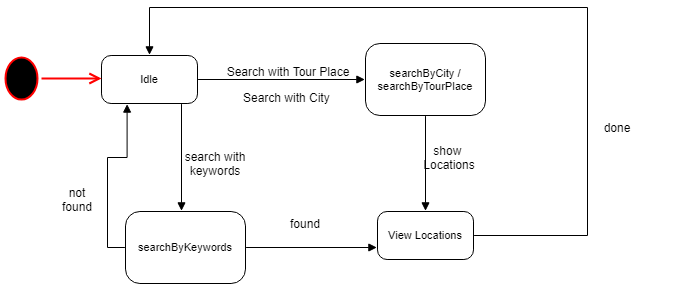

The diagram above was exported from draw.io. Its source (the exported page's mxGraphModel, read from the mxfile embedded in the PNG):
<mxGraphModel dx="868" dy="407" grid="1" gridSize="10" guides="1" tooltips="1" connect="1" arrows="1" fold="1" page="1" pageScale="1" pageWidth="850" pageHeight="1100" math="0" shadow="0">
  <root>
    <mxCell id="0" />
    <mxCell id="1" parent="0" />
    <UserObject label="Idle" lucidchartObjectId="LbvsrR~V_PtT" id="FMHDhuYOrU4O1B_QM3Iw-1">
      <mxCell style="html=1;whiteSpace=wrap;rounded=1;arcSize=20;whiteSpace=wrap;fontSize=11;spacing=0;strokeOpacity=100;" vertex="1" zOrder="1" parent="1">
        <mxGeometry x="175" y="297" width="96" height="48" as="geometry" />
      </mxCell>
    </UserObject>
    <UserObject label="" lucidchartObjectId="2bvsJdxpVAuV" id="FMHDhuYOrU4O1B_QM3Iw-4">
      <mxCell style="html=1;jettySize=18;whiteSpace=wrap;fontSize=11;rounded=1;arcSize=0;edgeStyle=orthogonalEdgeStyle;startArrow=none;;endArrow=block;endFill=1;;exitX=1.00625;exitY=0.5;exitPerimeter=0;entryX=-0.005;entryY=0.5;entryPerimeter=0;" edge="1" parent="1" source="FMHDhuYOrU4O1B_QM3Iw-1" target="FMHDhuYOrU4O1B_QM3Iw-18">
        <mxGeometry width="100" height="100" relative="1" as="geometry">
          <Array as="points" />
        </mxGeometry>
      </mxCell>
    </UserObject>
    <UserObject label="" lucidchartObjectId="GcvsxvhecINi" id="FMHDhuYOrU4O1B_QM3Iw-5">
      <mxCell style="html=1;jettySize=18;whiteSpace=wrap;fontSize=11;rounded=1;arcSize=0;edgeStyle=orthogonalEdgeStyle;startArrow=none;;endArrow=block;endFill=1;;exitX=0.5;exitY=1.0083333333333333;exitPerimeter=0;entryX=0.5;entryY=-0.0125;entryPerimeter=0;" edge="1" parent="1" source="FMHDhuYOrU4O1B_QM3Iw-18" target="FMHDhuYOrU4O1B_QM3Iw-6">
        <mxGeometry width="100" height="100" relative="1" as="geometry">
          <Array as="points">
            <mxPoint x="499" y="358" />
          </Array>
        </mxGeometry>
      </mxCell>
    </UserObject>
    <UserObject label="View Locations" lucidchartObjectId="IcvsR0xo-z2q" id="FMHDhuYOrU4O1B_QM3Iw-6">
      <mxCell style="html=1;whiteSpace=wrap;rounded=1;arcSize=20;whiteSpace=wrap;fontSize=11;spacing=0;strokeOpacity=100;" vertex="1" zOrder="7" parent="1">
        <mxGeometry x="451" y="453" width="96" height="48" as="geometry" />
      </mxCell>
    </UserObject>
    <UserObject label="searchByKeywords" lucidchartObjectId="bdvs0_i4gO-V" id="FMHDhuYOrU4O1B_QM3Iw-7">
      <mxCell style="html=1;whiteSpace=wrap;rounded=1;arcSize=20;whiteSpace=wrap;fontSize=11;spacing=0;strokeOpacity=100;" vertex="1" zOrder="9" parent="1">
        <mxGeometry x="199" y="453" width="120" height="72" as="geometry" />
      </mxCell>
    </UserObject>
    <UserObject label="" lucidchartObjectId="ydvsOPFaMcpp" id="FMHDhuYOrU4O1B_QM3Iw-8">
      <mxCell style="html=1;jettySize=18;whiteSpace=wrap;fontSize=11;rounded=1;arcSize=0;edgeStyle=orthogonalEdgeStyle;startArrow=none;;endArrow=block;endFill=1;;exitX=1.005;exitY=0.5;exitPerimeter=0;entryX=-0.00625;entryY=0.75;entryPerimeter=0;" edge="1" parent="1" source="FMHDhuYOrU4O1B_QM3Iw-7" target="FMHDhuYOrU4O1B_QM3Iw-6">
        <mxGeometry width="100" height="100" relative="1" as="geometry">
          <Array as="points" />
        </mxGeometry>
      </mxCell>
    </UserObject>
    <UserObject label="" lucidchartObjectId="FdvsDZO8VcZ1" id="FMHDhuYOrU4O1B_QM3Iw-9">
      <mxCell style="html=1;jettySize=18;whiteSpace=wrap;fontSize=11;rounded=1;arcSize=0;edgeStyle=orthogonalEdgeStyle;startArrow=none;;endArrow=block;endFill=1;;exitX=-0.005;exitY=0.5;exitPerimeter=0;entryX=0.2666666666666666;entryY=1.0125;entryPerimeter=0;" edge="1" parent="1" source="FMHDhuYOrU4O1B_QM3Iw-7" target="FMHDhuYOrU4O1B_QM3Iw-1">
        <mxGeometry width="100" height="100" relative="1" as="geometry">
          <Array as="points" />
        </mxGeometry>
      </mxCell>
    </UserObject>
    <UserObject label="" lucidchartObjectId="Ndvs9uVUGrRn" id="FMHDhuYOrU4O1B_QM3Iw-10">
      <mxCell style="html=1;jettySize=18;whiteSpace=wrap;fontSize=11;rounded=1;arcSize=0;edgeStyle=orthogonalEdgeStyle;startArrow=none;;endArrow=block;endFill=1;;exitX=0.8333333333333333;exitY=1.0125;exitPerimeter=0;entryX=0.46666666666666656;entryY=-0.008333333333333333;entryPerimeter=0;" edge="1" parent="1" source="FMHDhuYOrU4O1B_QM3Iw-1" target="FMHDhuYOrU4O1B_QM3Iw-7">
        <mxGeometry width="100" height="100" relative="1" as="geometry">
          <Array as="points" />
        </mxGeometry>
      </mxCell>
    </UserObject>
    <UserObject label="" lucidchartObjectId="0dvs4aPh8fH1" id="FMHDhuYOrU4O1B_QM3Iw-11">
      <mxCell style="html=1;jettySize=18;whiteSpace=wrap;fontSize=11;rounded=1;arcSize=0;edgeStyle=orthogonalEdgeStyle;startArrow=none;;endArrow=block;endFill=1;;exitX=1.00625;exitY=0.5;exitPerimeter=0;entryX=0.5;entryY=-0.0125;entryPerimeter=0;" edge="1" parent="1" source="FMHDhuYOrU4O1B_QM3Iw-6" target="FMHDhuYOrU4O1B_QM3Iw-1">
        <mxGeometry width="100" height="100" relative="1" as="geometry">
          <Array as="points">
            <mxPoint x="661" y="477" />
            <mxPoint x="661" y="249" />
            <mxPoint x="223" y="249" />
          </Array>
        </mxGeometry>
      </mxCell>
    </UserObject>
    <UserObject label="Search with Tour Place" lucidchartObjectId="_dvsIL.HL.RQ" id="FMHDhuYOrU4O1B_QM3Iw-12">
      <mxCell style="html=1;whiteSpace=wrap;;whiteSpace=wrap;fontSize=12;fontColor=#000000;spacing=3;strokeOpacity=0;fillOpacity=0;fillColor=#ffffff;" vertex="1" zOrder="14" parent="1">
        <mxGeometry x="290" y="295" width="144" height="36" as="geometry" />
      </mxCell>
    </UserObject>
    <UserObject label="show &lt;br&gt;Locations" lucidchartObjectId="wevstJOKd1cq" id="FMHDhuYOrU4O1B_QM3Iw-13">
      <mxCell style="html=1;whiteSpace=wrap;;whiteSpace=wrap;fontSize=12;fontColor=#000000;spacing=3;strokeOpacity=0;fillOpacity=0;fillColor=#ffffff;" vertex="1" zOrder="15" parent="1">
        <mxGeometry x="439" y="381" width="168" height="36" as="geometry" />
      </mxCell>
    </UserObject>
    <UserObject label="done" lucidchartObjectId="ZevsJGms3YZb" id="FMHDhuYOrU4O1B_QM3Iw-14">
      <mxCell style="html=1;whiteSpace=wrap;;whiteSpace=wrap;fontSize=12;fontColor=#000000;spacing=3;strokeOpacity=0;fillOpacity=0;fillColor=#ffffff;" vertex="1" zOrder="16" parent="1">
        <mxGeometry x="619" y="351" width="144" height="36" as="geometry" />
      </mxCell>
    </UserObject>
    <UserObject label="found" lucidchartObjectId="8evsh-_wI7W3" id="FMHDhuYOrU4O1B_QM3Iw-15">
      <mxCell style="html=1;whiteSpace=wrap;;whiteSpace=wrap;fontSize=12;fontColor=#000000;spacing=3;strokeOpacity=0;fillOpacity=0;fillColor=#ffffff;" vertex="1" zOrder="17" parent="1">
        <mxGeometry x="307" y="441" width="144" height="48" as="geometry" />
      </mxCell>
    </UserObject>
    <UserObject label="not&#10;found" lucidchartObjectId="dfvsgYoydIEo" id="FMHDhuYOrU4O1B_QM3Iw-16">
      <mxCell style="html=1;whiteSpace=wrap;;whiteSpace=wrap;fontSize=12;fontColor=#000000;spacing=3;strokeOpacity=0;fillOpacity=0;fillColor=#ffffff;" vertex="1" zOrder="18" parent="1">
        <mxGeometry x="79" y="417" width="144" height="48" as="geometry" />
      </mxCell>
    </UserObject>
    <UserObject label="search with&#10; keywords" lucidchartObjectId="4fvstGSvy22A" id="FMHDhuYOrU4O1B_QM3Iw-17">
      <mxCell style="html=1;whiteSpace=wrap;;whiteSpace=wrap;fontSize=12;fontColor=#000000;spacing=3;strokeOpacity=0;fillOpacity=0;fillColor=#ffffff;" vertex="1" zOrder="20" parent="1">
        <mxGeometry x="211" y="387" width="156" height="36" as="geometry" />
      </mxCell>
    </UserObject>
    <UserObject label="searchByCity /&lt;br&gt;searchByTourPlace" lucidchartObjectId="n_63Io2DF3y0" id="FMHDhuYOrU4O1B_QM3Iw-18">
      <mxCell style="html=1;whiteSpace=wrap;rounded=1;arcSize=20;whiteSpace=wrap;fontSize=11;spacing=0;strokeOpacity=100;" vertex="1" zOrder="21" parent="1">
        <mxGeometry x="439" y="285" width="120" height="72" as="geometry" />
      </mxCell>
    </UserObject>
    <mxCell id="UDWYRoNMx-xFQmix4iOa-1" value="" style="ellipse;html=1;shape=startState;fillColor=#000000;strokeColor=#ff0000;align=center;fontSize=14;spacing=3;strokeWidth=2;" vertex="1" parent="1">
      <mxGeometry x="75" y="295" width="40" height="50" as="geometry" />
    </mxCell>
    <mxCell id="UDWYRoNMx-xFQmix4iOa-2" value="" style="edgeStyle=orthogonalEdgeStyle;html=1;verticalAlign=bottom;endArrow=open;endSize=8;strokeColor=#ff0000;fontSize=14;spacing=3;strokeWidth=2;entryX=0;entryY=0.5;entryDx=0;entryDy=0;" edge="1" parent="1" source="UDWYRoNMx-xFQmix4iOa-1">
      <mxGeometry relative="1" as="geometry">
        <mxPoint x="175" y="320" as="targetPoint" />
      </mxGeometry>
    </mxCell>
    <UserObject label="Search with City&amp;nbsp;" lucidchartObjectId="_dvsIL.HL.RQ" id="UDWYRoNMx-xFQmix4iOa-3">
      <mxCell style="html=1;whiteSpace=wrap;;whiteSpace=wrap;fontSize=12;fontColor=#000000;spacing=3;strokeOpacity=0;fillOpacity=0;fillColor=#ffffff;" vertex="1" zOrder="14" parent="1">
        <mxGeometry x="290" y="321" width="144" height="36" as="geometry" />
      </mxCell>
    </UserObject>
  </root>
</mxGraphModel>